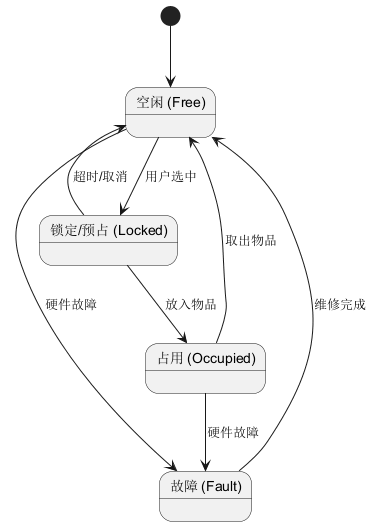

The diagram above was rendered by PlantUML. Its source (embedded in the PNG):
@startuml
state "空闲 (Free)" as Free
state "锁定/预占 (Locked)" as Locked
state "占用 (Occupied)" as Occupied
state "故障 (Fault)" as Fault

[*] --> Free
Free --> Locked : 用户选中
Locked --> Free : 超时/取消
Locked --> Occupied : 放入物品
Occupied --> Free : 取出物品
Free --> Fault : 硬件故障
Occupied --> Fault : 硬件故障
Fault --> Free : 维修完成
@enduml